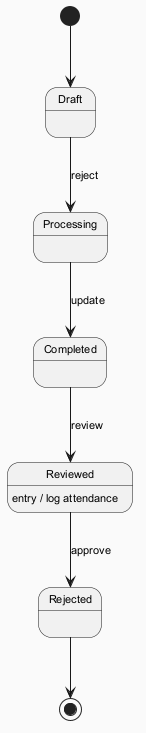

The diagram above was rendered by PlantUML. Its source (embedded in the PNG):
@startuml
skinparam backgroundColor #FAFAFA
skinparam classBackgroundColor #FFF3E0
skinparam classBorderColor #E65100
skinparam defaultFontSize 11
[*] --> Draft
Draft --> Processing : reject
Processing --> Completed : update
Completed --> Reviewed : review
Reviewed --> Rejected : approve
Reviewed : entry / log attendance
Rejected --> [*]
@enduml